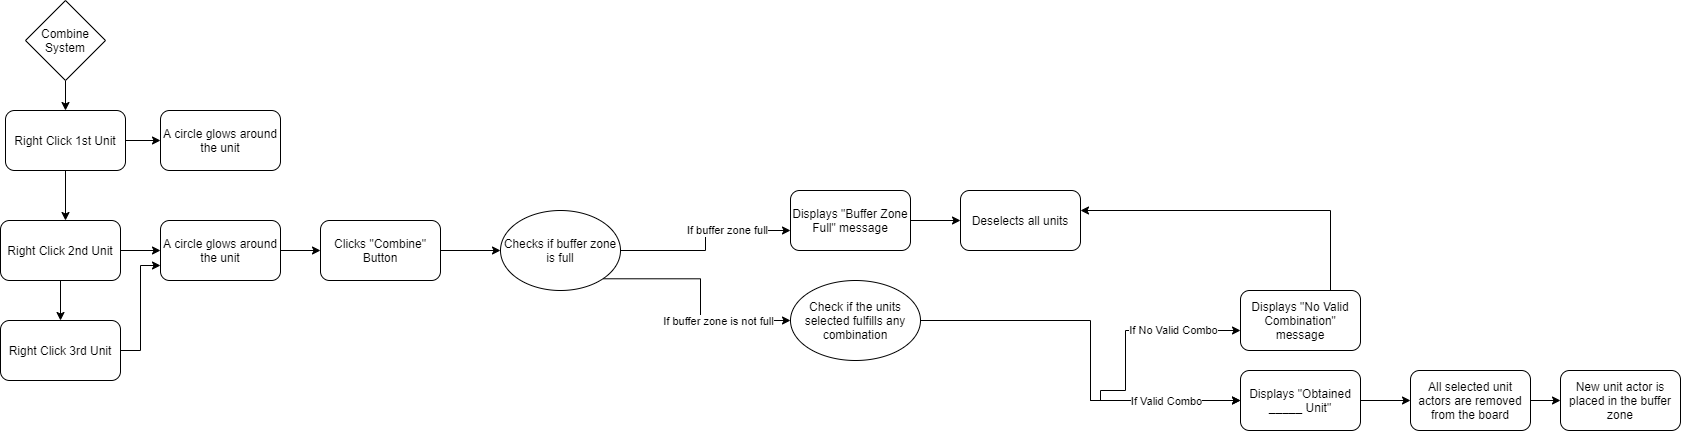

The diagram above was exported from draw.io. Its source (the exported page's mxGraphModel, read from the mxfile embedded in the PNG):
<mxGraphModel dx="1422" dy="743" grid="1" gridSize="10" guides="1" tooltips="1" connect="1" arrows="1" fold="1" page="1" pageScale="1" pageWidth="850" pageHeight="1100" math="0" shadow="0">
  <root>
    <mxCell id="0" />
    <mxCell id="1" parent="0" />
    <mxCell id="yEp0la4RAM3wOdMQh4Lq-3" style="edgeStyle=orthogonalEdgeStyle;rounded=0;orthogonalLoop=1;jettySize=auto;html=1;exitX=0.5;exitY=1;exitDx=0;exitDy=0;entryX=0.5;entryY=0;entryDx=0;entryDy=0;" parent="1" source="yEp0la4RAM3wOdMQh4Lq-1" target="yEp0la4RAM3wOdMQh4Lq-2" edge="1">
      <mxGeometry relative="1" as="geometry" />
    </mxCell>
    <mxCell id="yEp0la4RAM3wOdMQh4Lq-1" value="Combine System" style="rhombus;whiteSpace=wrap;html=1;" parent="1" vertex="1">
      <mxGeometry x="345" y="30" width="80" height="80" as="geometry" />
    </mxCell>
    <mxCell id="yEp0la4RAM3wOdMQh4Lq-6" style="edgeStyle=orthogonalEdgeStyle;rounded=0;orthogonalLoop=1;jettySize=auto;html=1;exitX=0.5;exitY=1;exitDx=0;exitDy=0;" parent="1" source="yEp0la4RAM3wOdMQh4Lq-2" edge="1">
      <mxGeometry relative="1" as="geometry">
        <mxPoint x="385" y="250" as="targetPoint" />
      </mxGeometry>
    </mxCell>
    <mxCell id="yEp0la4RAM3wOdMQh4Lq-30" style="edgeStyle=orthogonalEdgeStyle;rounded=0;orthogonalLoop=1;jettySize=auto;html=1;exitX=1;exitY=0.5;exitDx=0;exitDy=0;entryX=0;entryY=0.5;entryDx=0;entryDy=0;" parent="1" source="yEp0la4RAM3wOdMQh4Lq-2" target="yEp0la4RAM3wOdMQh4Lq-29" edge="1">
      <mxGeometry relative="1" as="geometry" />
    </mxCell>
    <mxCell id="yEp0la4RAM3wOdMQh4Lq-2" value="Right Click 1st Unit" style="rounded=1;whiteSpace=wrap;html=1;" parent="1" vertex="1">
      <mxGeometry x="325" y="140" width="120" height="60" as="geometry" />
    </mxCell>
    <mxCell id="yEp0la4RAM3wOdMQh4Lq-31" style="edgeStyle=orthogonalEdgeStyle;rounded=0;orthogonalLoop=1;jettySize=auto;html=1;exitX=1;exitY=0.5;exitDx=0;exitDy=0;entryX=0;entryY=0.5;entryDx=0;entryDy=0;" parent="1" source="yEp0la4RAM3wOdMQh4Lq-5" target="yEp0la4RAM3wOdMQh4Lq-40" edge="1">
      <mxGeometry relative="1" as="geometry">
        <mxPoint x="1550" y="430" as="targetPoint" />
        <Array as="points">
          <mxPoint x="1410" y="350" />
          <mxPoint x="1410" y="430" />
        </Array>
      </mxGeometry>
    </mxCell>
    <mxCell id="yEp0la4RAM3wOdMQh4Lq-5" value="Check if the units selected fulfills any combination" style="ellipse;whiteSpace=wrap;html=1;" parent="1" vertex="1">
      <mxGeometry x="1110" y="310" width="130" height="80" as="geometry" />
    </mxCell>
    <mxCell id="yEp0la4RAM3wOdMQh4Lq-13" style="edgeStyle=orthogonalEdgeStyle;rounded=0;orthogonalLoop=1;jettySize=auto;html=1;exitX=0.5;exitY=1;exitDx=0;exitDy=0;entryX=0.5;entryY=0;entryDx=0;entryDy=0;" parent="1" source="yEp0la4RAM3wOdMQh4Lq-7" target="yEp0la4RAM3wOdMQh4Lq-11" edge="1">
      <mxGeometry relative="1" as="geometry" />
    </mxCell>
    <mxCell id="yEp0la4RAM3wOdMQh4Lq-24" style="edgeStyle=orthogonalEdgeStyle;rounded=0;orthogonalLoop=1;jettySize=auto;html=1;exitX=1;exitY=0.5;exitDx=0;exitDy=0;" parent="1" source="yEp0la4RAM3wOdMQh4Lq-7" edge="1">
      <mxGeometry relative="1" as="geometry">
        <mxPoint x="480" y="280" as="targetPoint" />
      </mxGeometry>
    </mxCell>
    <mxCell id="yEp0la4RAM3wOdMQh4Lq-7" value="Right Click 2nd Unit" style="rounded=1;whiteSpace=wrap;html=1;" parent="1" vertex="1">
      <mxGeometry x="320" y="250" width="120" height="60" as="geometry" />
    </mxCell>
    <mxCell id="yEp0la4RAM3wOdMQh4Lq-46" style="edgeStyle=orthogonalEdgeStyle;rounded=0;orthogonalLoop=1;jettySize=auto;html=1;exitX=1;exitY=0.5;exitDx=0;exitDy=0;entryX=0;entryY=0.5;entryDx=0;entryDy=0;" parent="1" source="yEp0la4RAM3wOdMQh4Lq-10" target="yEp0la4RAM3wOdMQh4Lq-45" edge="1">
      <mxGeometry relative="1" as="geometry" />
    </mxCell>
    <mxCell id="yEp0la4RAM3wOdMQh4Lq-10" value="Clicks &quot;Combine&quot; Button" style="rounded=1;whiteSpace=wrap;html=1;" parent="1" vertex="1">
      <mxGeometry x="640" y="250" width="120" height="60" as="geometry" />
    </mxCell>
    <mxCell id="yEp0la4RAM3wOdMQh4Lq-26" style="edgeStyle=orthogonalEdgeStyle;rounded=0;orthogonalLoop=1;jettySize=auto;html=1;exitX=1;exitY=0.5;exitDx=0;exitDy=0;entryX=0;entryY=0.75;entryDx=0;entryDy=0;" parent="1" source="yEp0la4RAM3wOdMQh4Lq-11" target="yEp0la4RAM3wOdMQh4Lq-23" edge="1">
      <mxGeometry relative="1" as="geometry">
        <mxPoint x="480" y="380" as="targetPoint" />
      </mxGeometry>
    </mxCell>
    <mxCell id="yEp0la4RAM3wOdMQh4Lq-11" value="Right Click 3rd Unit" style="rounded=1;whiteSpace=wrap;html=1;" parent="1" vertex="1">
      <mxGeometry x="320" y="350" width="120" height="60" as="geometry" />
    </mxCell>
    <mxCell id="yEp0la4RAM3wOdMQh4Lq-33" style="edgeStyle=orthogonalEdgeStyle;rounded=0;orthogonalLoop=1;jettySize=auto;html=1;entryX=0;entryY=0.5;entryDx=0;entryDy=0;" parent="1" target="yEp0la4RAM3wOdMQh4Lq-40" edge="1">
      <mxGeometry relative="1" as="geometry">
        <mxPoint x="1550" y="430" as="targetPoint" />
        <mxPoint x="1410" y="400" as="sourcePoint" />
        <Array as="points">
          <mxPoint x="1410" y="400" />
          <mxPoint x="1410" y="430" />
        </Array>
      </mxGeometry>
    </mxCell>
    <mxCell id="yEp0la4RAM3wOdMQh4Lq-36" value="If Valid Combo" style="edgeLabel;html=1;align=center;verticalAlign=middle;resizable=0;points=[];" parent="yEp0la4RAM3wOdMQh4Lq-33" vertex="1" connectable="0">
      <mxGeometry x="0.1714" relative="1" as="geometry">
        <mxPoint as="offset" />
      </mxGeometry>
    </mxCell>
    <mxCell id="yEp0la4RAM3wOdMQh4Lq-27" style="edgeStyle=orthogonalEdgeStyle;rounded=0;orthogonalLoop=1;jettySize=auto;html=1;exitX=1;exitY=0.5;exitDx=0;exitDy=0;entryX=0;entryY=0.5;entryDx=0;entryDy=0;" parent="1" source="yEp0la4RAM3wOdMQh4Lq-23" target="yEp0la4RAM3wOdMQh4Lq-10" edge="1">
      <mxGeometry relative="1" as="geometry" />
    </mxCell>
    <mxCell id="yEp0la4RAM3wOdMQh4Lq-23" value="A circle glows around the unit" style="rounded=1;whiteSpace=wrap;html=1;" parent="1" vertex="1">
      <mxGeometry x="480" y="250" width="120" height="60" as="geometry" />
    </mxCell>
    <mxCell id="yEp0la4RAM3wOdMQh4Lq-29" value="A circle glows around the unit" style="rounded=1;whiteSpace=wrap;html=1;" parent="1" vertex="1">
      <mxGeometry x="480" y="140" width="120" height="60" as="geometry" />
    </mxCell>
    <mxCell id="yEp0la4RAM3wOdMQh4Lq-34" style="edgeStyle=orthogonalEdgeStyle;rounded=0;orthogonalLoop=1;jettySize=auto;html=1;exitX=1;exitY=0.5;exitDx=0;exitDy=0;" parent="1" edge="1">
      <mxGeometry relative="1" as="geometry">
        <mxPoint x="1420" y="430" as="sourcePoint" />
        <mxPoint x="1560" y="360" as="targetPoint" />
        <Array as="points">
          <mxPoint x="1420" y="420" />
          <mxPoint x="1445" y="420" />
          <mxPoint x="1445" y="360" />
        </Array>
      </mxGeometry>
    </mxCell>
    <mxCell id="yEp0la4RAM3wOdMQh4Lq-35" value="If No Valid Combo" style="edgeLabel;html=1;align=center;verticalAlign=middle;resizable=0;points=[];" parent="yEp0la4RAM3wOdMQh4Lq-34" vertex="1" connectable="0">
      <mxGeometry x="0.3524" y="1" relative="1" as="geometry">
        <mxPoint as="offset" />
      </mxGeometry>
    </mxCell>
    <mxCell id="yEp0la4RAM3wOdMQh4Lq-54" style="edgeStyle=orthogonalEdgeStyle;rounded=0;orthogonalLoop=1;jettySize=auto;html=1;exitX=0.75;exitY=0;exitDx=0;exitDy=0;" parent="1" source="yEp0la4RAM3wOdMQh4Lq-37" edge="1">
      <mxGeometry relative="1" as="geometry">
        <mxPoint x="1400" y="240" as="targetPoint" />
        <Array as="points">
          <mxPoint x="1650" y="240" />
        </Array>
      </mxGeometry>
    </mxCell>
    <mxCell id="yEp0la4RAM3wOdMQh4Lq-37" value="Displays &quot;No Valid Combination&quot; message" style="rounded=1;whiteSpace=wrap;html=1;" parent="1" vertex="1">
      <mxGeometry x="1560" y="320" width="120" height="60" as="geometry" />
    </mxCell>
    <mxCell id="yEp0la4RAM3wOdMQh4Lq-41" style="edgeStyle=orthogonalEdgeStyle;rounded=0;orthogonalLoop=1;jettySize=auto;html=1;exitX=1;exitY=0.5;exitDx=0;exitDy=0;" parent="1" source="yEp0la4RAM3wOdMQh4Lq-40" edge="1">
      <mxGeometry relative="1" as="geometry">
        <mxPoint x="1730" y="430" as="targetPoint" />
      </mxGeometry>
    </mxCell>
    <mxCell id="yEp0la4RAM3wOdMQh4Lq-40" value="Displays &quot;Obtained _____ Unit&quot;" style="rounded=1;whiteSpace=wrap;html=1;" parent="1" vertex="1">
      <mxGeometry x="1560" y="400" width="120" height="60" as="geometry" />
    </mxCell>
    <mxCell id="yEp0la4RAM3wOdMQh4Lq-44" style="edgeStyle=orthogonalEdgeStyle;rounded=0;orthogonalLoop=1;jettySize=auto;html=1;exitX=1;exitY=0.5;exitDx=0;exitDy=0;entryX=0;entryY=0.5;entryDx=0;entryDy=0;" parent="1" source="yEp0la4RAM3wOdMQh4Lq-42" target="yEp0la4RAM3wOdMQh4Lq-43" edge="1">
      <mxGeometry relative="1" as="geometry" />
    </mxCell>
    <mxCell id="yEp0la4RAM3wOdMQh4Lq-42" value="All selected unit actors are removed from the board" style="rounded=1;whiteSpace=wrap;html=1;" parent="1" vertex="1">
      <mxGeometry x="1730" y="400" width="120" height="60" as="geometry" />
    </mxCell>
    <mxCell id="yEp0la4RAM3wOdMQh4Lq-43" value="New unit actor is placed in the buffer zone" style="rounded=1;whiteSpace=wrap;html=1;" parent="1" vertex="1">
      <mxGeometry x="1880" y="400" width="120" height="60" as="geometry" />
    </mxCell>
    <mxCell id="yEp0la4RAM3wOdMQh4Lq-47" style="edgeStyle=orthogonalEdgeStyle;rounded=0;orthogonalLoop=1;jettySize=auto;html=1;exitX=1;exitY=0.5;exitDx=0;exitDy=0;" parent="1" source="yEp0la4RAM3wOdMQh4Lq-45" edge="1">
      <mxGeometry relative="1" as="geometry">
        <mxPoint x="1110" y="260" as="targetPoint" />
      </mxGeometry>
    </mxCell>
    <mxCell id="yEp0la4RAM3wOdMQh4Lq-48" value="If buffer zone full" style="edgeLabel;html=1;align=center;verticalAlign=middle;resizable=0;points=[];" parent="yEp0la4RAM3wOdMQh4Lq-47" vertex="1" connectable="0">
      <mxGeometry x="0.3286" y="1" relative="1" as="geometry">
        <mxPoint as="offset" />
      </mxGeometry>
    </mxCell>
    <mxCell id="yEp0la4RAM3wOdMQh4Lq-49" style="edgeStyle=orthogonalEdgeStyle;rounded=0;orthogonalLoop=1;jettySize=auto;html=1;exitX=1;exitY=1;exitDx=0;exitDy=0;" parent="1" source="yEp0la4RAM3wOdMQh4Lq-45" edge="1">
      <mxGeometry relative="1" as="geometry">
        <mxPoint x="1110" y="350" as="targetPoint" />
        <Array as="points">
          <mxPoint x="1020" y="308" />
          <mxPoint x="1020" y="350" />
        </Array>
      </mxGeometry>
    </mxCell>
    <mxCell id="yEp0la4RAM3wOdMQh4Lq-50" value="If buffer zone is not full" style="edgeLabel;html=1;align=center;verticalAlign=middle;resizable=0;points=[];" parent="yEp0la4RAM3wOdMQh4Lq-49" vertex="1" connectable="0">
      <mxGeometry x="0.3719" relative="1" as="geometry">
        <mxPoint as="offset" />
      </mxGeometry>
    </mxCell>
    <mxCell id="yEp0la4RAM3wOdMQh4Lq-45" value="Checks if buffer zone is full" style="ellipse;whiteSpace=wrap;html=1;" parent="1" vertex="1">
      <mxGeometry x="820" y="240" width="120" height="80" as="geometry" />
    </mxCell>
    <mxCell id="yEp0la4RAM3wOdMQh4Lq-53" style="edgeStyle=orthogonalEdgeStyle;rounded=0;orthogonalLoop=1;jettySize=auto;html=1;exitX=1;exitY=0.5;exitDx=0;exitDy=0;entryX=0;entryY=0.5;entryDx=0;entryDy=0;" parent="1" source="yEp0la4RAM3wOdMQh4Lq-51" target="yEp0la4RAM3wOdMQh4Lq-52" edge="1">
      <mxGeometry relative="1" as="geometry" />
    </mxCell>
    <mxCell id="yEp0la4RAM3wOdMQh4Lq-51" value="Displays &quot;Buffer Zone Full&quot; message" style="rounded=1;whiteSpace=wrap;html=1;" parent="1" vertex="1">
      <mxGeometry x="1110" y="220" width="120" height="60" as="geometry" />
    </mxCell>
    <mxCell id="yEp0la4RAM3wOdMQh4Lq-52" value="Deselects all units" style="rounded=1;whiteSpace=wrap;html=1;" parent="1" vertex="1">
      <mxGeometry x="1280" y="220" width="120" height="60" as="geometry" />
    </mxCell>
  </root>
</mxGraphModel>